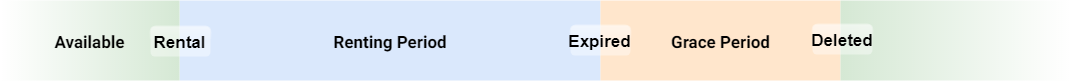

The diagram above was exported from draw.io. Its source (the exported page's mxGraphModel, read from the mxfile embedded in the PNG):
<mxGraphModel dx="1337" dy="616" grid="1" gridSize="10" guides="1" tooltips="1" connect="1" arrows="1" fold="1" page="1" pageScale="1" pageWidth="827" pageHeight="1169" math="0" shadow="0">
  <root>
    <mxCell id="0" />
    <mxCell id="1" parent="0" />
    <mxCell id="BGLm-4vrlVX-3vKWBJKA-30" value="&lt;b style=&quot;font-size: 17px;&quot;&gt;Renting Period&lt;/b&gt;" style="rounded=0;whiteSpace=wrap;html=1;fillColor=#dae8fc;strokeColor=none;fontFamily=Roboto;fontSize=17;" parent="1" vertex="1">
      <mxGeometry x="519" y="280" width="421" height="80" as="geometry" />
    </mxCell>
    <mxCell id="BGLm-4vrlVX-3vKWBJKA-31" value="&lt;b style=&quot;font-size: 17px;&quot;&gt;Grace Period&lt;/b&gt;" style="rounded=0;whiteSpace=wrap;html=1;fillColor=#ffe6cc;strokeColor=none;fontFamily=Roboto;fontSize=17;" parent="1" vertex="1">
      <mxGeometry x="940" y="280" width="240" height="80" as="geometry" />
    </mxCell>
    <mxCell id="BGLm-4vrlVX-3vKWBJKA-32" value="" style="rounded=0;whiteSpace=wrap;html=1;fillColor=#d5e8d4;strokeColor=none;fontFamily=Roboto;fontSize=17;labelBorderColor=none;gradientColor=#ffffff;gradientDirection=east;" parent="1" vertex="1">
      <mxGeometry x="1180" y="280" width="230" height="80" as="geometry" />
    </mxCell>
    <mxCell id="-v4QweU4wuupfjkCQ1dt-22" value="&lt;b style=&quot;font-size: 17px&quot;&gt;Available&lt;/b&gt;" style="rounded=0;whiteSpace=wrap;html=1;fillColor=#d5e8d4;strokeColor=none;fontFamily=Roboto;fontSize=17;labelBorderColor=none;gradientColor=#ffffff;gradientDirection=west;" vertex="1" parent="1">
      <mxGeometry x="340" y="280" width="179" height="80" as="geometry" />
    </mxCell>
    <mxCell id="-v4QweU4wuupfjkCQ1dt-33" value="" style="group" vertex="1" connectable="0" parent="1">
      <mxGeometry x="490" y="289" width="60" height="30" as="geometry" />
    </mxCell>
    <mxCell id="-v4QweU4wuupfjkCQ1dt-30" value="" style="rounded=1;whiteSpace=wrap;html=1;shadow=0;labelBackgroundColor=#FFFFFF;fontSize=16;strokeColor=none;opacity=40;glass=1;" vertex="1" parent="-v4QweU4wuupfjkCQ1dt-33">
      <mxGeometry y="17" width="60" height="30" as="geometry" />
    </mxCell>
    <mxCell id="-v4QweU4wuupfjkCQ1dt-23" value="&lt;b style=&quot;font-size: 17px;&quot;&gt;Rental&lt;/b&gt;" style="text;html=1;strokeColor=none;fillColor=none;align=center;verticalAlign=middle;rounded=0;shadow=0;labelBorderColor=none;labelBackgroundColor=none;fontSize=17;whiteSpace=wrap;" vertex="1" parent="-v4QweU4wuupfjkCQ1dt-33">
      <mxGeometry x="18" y="22" width="22" height="20" as="geometry" />
    </mxCell>
    <mxCell id="-v4QweU4wuupfjkCQ1dt-35" value="" style="rounded=1;whiteSpace=wrap;html=1;shadow=0;labelBackgroundColor=#FFFFFF;fontSize=16;strokeColor=none;opacity=40;glass=1;" vertex="1" parent="1">
      <mxGeometry x="910" y="305" width="60" height="30" as="geometry" />
    </mxCell>
    <mxCell id="-v4QweU4wuupfjkCQ1dt-36" value="&lt;b style=&quot;font-size: 17px&quot;&gt;Expired&lt;/b&gt;" style="text;html=1;strokeColor=none;fillColor=none;align=center;verticalAlign=middle;rounded=0;shadow=0;labelBorderColor=none;labelBackgroundColor=none;fontSize=17;whiteSpace=wrap;" vertex="1" parent="1">
      <mxGeometry x="928" y="310" width="22" height="20" as="geometry" />
    </mxCell>
    <mxCell id="-v4QweU4wuupfjkCQ1dt-38" value="" style="rounded=1;whiteSpace=wrap;html=1;shadow=0;labelBackgroundColor=#FFFFFF;fontSize=16;strokeColor=none;opacity=40;glass=1;" vertex="1" parent="1">
      <mxGeometry x="1152" y="304" width="60" height="30" as="geometry" />
    </mxCell>
    <mxCell id="-v4QweU4wuupfjkCQ1dt-39" value="&lt;b style=&quot;font-size: 17px&quot;&gt;Deleted&lt;/b&gt;" style="text;html=1;strokeColor=none;fillColor=none;align=center;verticalAlign=middle;rounded=0;shadow=0;labelBorderColor=none;labelBackgroundColor=none;fontSize=17;whiteSpace=wrap;" vertex="1" parent="1">
      <mxGeometry x="1170" y="309" width="22" height="20" as="geometry" />
    </mxCell>
  </root>
</mxGraphModel>